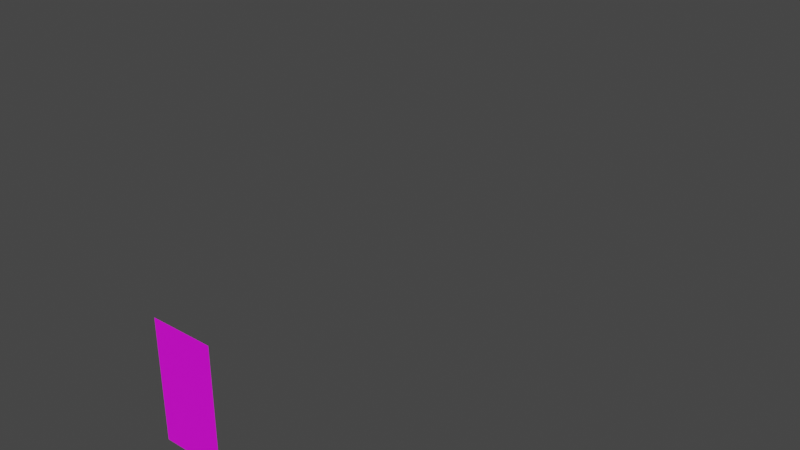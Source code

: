 # Source: puerta_princ.blend  (saved by Blender 2.93.20; exported with 4.5.12 LTS)
import bpy
from mathutils import Matrix  # noqa: F401  (used for matrix-valued properties, if any)

bpy.ops.wm.read_factory_settings(use_empty=True)
scene = bpy.context.scene
scene.name = 'Scene'

# ---- collections
col_collection = bpy.data.collections.new('Collection'); scene.collection.children.link(col_collection)
col_collection_2 = bpy.data.collections.new('Collection 2'); scene.collection.children.link(col_collection_2)

# ---- images (referenced by path relative to the original .blend; pixels are not part of the script)
import os
ASSET_DIR = os.environ.get("B2B_ASSET_DIR", "")  # directory of the original .blend (textures are referenced by path, not embedded)
HERE = os.path.dirname(os.path.abspath(__file__))  # packed textures are extracted next to this script under _unpacked/

def load_image(name, relpath, width, height, colorspace="sRGB"):
    """Load a texture the original file referenced (path relative to the .blend, or extracted next to this script)."""
    p = next((c for c in (os.path.join(HERE, relpath), os.path.join(ASSET_DIR, relpath)) if relpath and os.path.exists(c)), "")
    if p:
        img = bpy.data.images.load(p, check_existing=True)
        img.name = name
    else:  # same state as the original file: an image datablock whose file is absent (Cycles renders it pink)
        img = bpy.data.images.new(name, width, height)
        img.source = "FILE"
        img.filepath = "//" + (relpath or name)
    img.colorspace_settings.name = colorspace
    return img
img_glass_door_png = load_image('glass-door.png', 'glass-door.png', 1024, 1024, 'sRGB')

# ---- materials (node trees are filled in below, after node groups)
mat_cristal = bpy.data.materials.new('cristal')
mat_cristal.use_transparent_shadow = False

# ---- material node trees
mat_cristal.use_nodes = True; mat_cristal.node_tree.nodes.clear()
_N = mat_cristal.node_tree.nodes; _L = mat_cristal.node_tree.links
n0 = _N.new('ShaderNodeBsdfPrincipled'); n0.name = 'Principled BSDF'; n0.location = (10, 300)
n0.distribution = 'GGX'
n0.subsurface_method = 'BURLEY'
n0.inputs[3].default_value = 1.45
n0.inputs[27].default_value = (0.0, 0.0, 0.0, 1.0)
n0.inputs[28].default_value = 1.0
n1 = _N.new('ShaderNodeOutputMaterial'); n1.name = 'Material Output'; n1.location = (300, 300)
n2 = _N.new('ShaderNodeTexImage'); n2.name = 'Image Texture'; n2.location = (-280, 280)
n2.image = img_glass_door_png
_L.new(n0.outputs[0], n1.inputs[0])
_L.new(n2.outputs[0], n0.inputs[0])
n1.is_active_output = True

# ---- world
world_world = bpy.data.worlds.new('World'); scene.world = world_world
world_world.use_nodes = True; world_world.node_tree.nodes.clear()
_N = world_world.node_tree.nodes; _L = world_world.node_tree.links
n0 = _N.new('ShaderNodeOutputWorld'); n0.name = 'World Output'; n0.location = (300, 300)
n1 = _N.new('ShaderNodeBackground'); n1.name = 'Background'; n1.location = (10, 300)
n1.inputs[0].default_value = (0.05088, 0.05088, 0.05088, 1.0)
_L.new(n1.outputs[0], n0.inputs[0])
n0.is_active_output = True
world_world.color = (0.05088, 0.05088, 0.05088)
world_world.use_sun_shadow = False
world_world.sun_shadow_jitter_overblur = 0.0

# ---- meshes
me_plano_002 = bpy.data.meshes.new('Plano.002')
me_plano_002.from_pydata([(3.0, -11.0, 0.0), (1.964, -11.0, 0.0), (3.0, -11.0, 1.956), (1.964, -11.0, 1.956)], [], [(1, 2, 3), (1, 0, 2)])
_uv = me_plano_002.uv_layers.new(name='MapaUV')
_uv.uv.foreach_set('vector', [4.501e-07, 0.0, 1.0, 1.0, 0.0, 1.0, 4.501e-07, 0.0, 1.0, 6.025e-08, 1.0, 1.0])
me_plano_002.materials.append(mat_cristal)
me_plano_002.use_remesh_fix_poles = True
me_plano_002.use_remesh_preserve_attributes = False
me_plano_002.update()
me_plano_004 = bpy.data.meshes.new('Plano.004')
me_plano_004.from_pydata([], [], [])
_uv = me_plano_004.uv_layers.new(name='MapaUV')
_uv.uv.foreach_set('vector', [])
me_plano_004.materials.append(mat_cristal)
me_plano_004.use_remesh_fix_poles = True
me_plano_004.use_remesh_preserve_attributes = False
me_plano_004.update()

# ---- objects
ob_1planta_cristales = bpy.data.objects.new('1planta_cristales', me_plano_002)
ob_1planta_paredes_002 = bpy.data.objects.new('1planta_paredes.002', me_plano_004)

# ---- transforms, parenting, visibility, modifiers, constraints
ob_1planta_cristales.location = (0.0, 0.0, 0.0)
ob_1planta_paredes_002.location = (0.0, 0.0, 0.0)

# ---- collection membership
col_collection.objects.link(ob_1planta_cristales)
col_collection.objects.link(ob_1planta_paredes_002)

# ---- scene / render settings (as saved in the file)
scene.frame_start = 1; scene.frame_end = 250; scene.frame_set(179)
scene.render.engine = 'BLENDER_EEVEE_NEXT'
scene.cycles.use_denoising = False
scene.cycles.samples = 128
scene.cycles.sampling_pattern = 'TABULATED_SOBOL'
scene.cycles.use_adaptive_sampling = False
scene.cycles.use_light_tree = False
scene.view_settings.view_transform = 'Filmic'
bpy.context.view_layer.update()

# ---- added for rendering (the .blend has no active camera and no usable light): camera, sun
cam_auto = bpy.data.cameras.new('AutoCamera')
cam_auto.lens = 50.0
cam_auto.sensor_width = 36.0
cam_auto.clip_end = 1000.0
ob_auto_camera = bpy.data.objects.new('AutoCamera', cam_auto)
scene.collection.objects.link(ob_auto_camera)
ob_auto_camera.location = (12.2033, -18.344, 9.54073)
ob_auto_camera.rotation_euler = (1.09748, -7.21219e-08, 0.694738)
scene.camera = ob_auto_camera
light_auto_sun = bpy.data.lights.new('AutoSun', 'SUN')
light_auto_sun.energy = 3.0
light_auto_sun.angle = 0.0523599
ob_auto_sun = bpy.data.objects.new('AutoSun', light_auto_sun)
scene.collection.objects.link(ob_auto_sun)
ob_auto_sun.rotation_euler = (0.872665, 0.174533, 0.523599)
bpy.context.view_layer.update()
